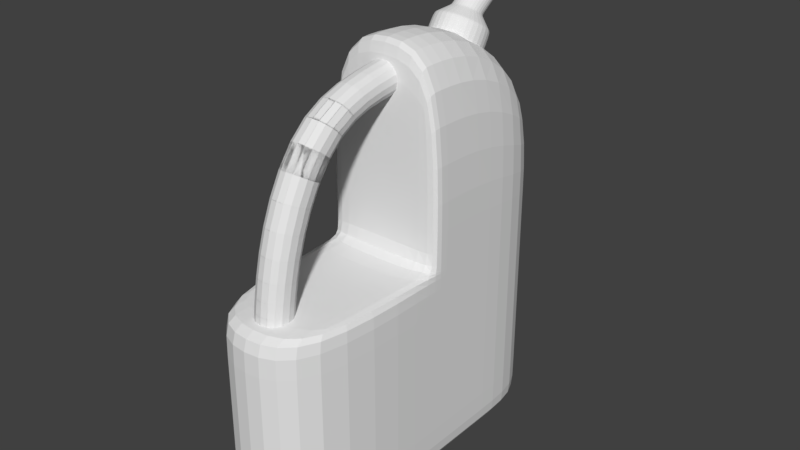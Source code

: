 # Source: garrafa_gasolina.blend  (saved by Blender 2.79.0; exported with 4.5.12 LTS)
import bpy
from mathutils import Matrix  # noqa: F401  (used for matrix-valued properties, if any)

bpy.ops.wm.read_factory_settings(use_empty=True)
scene = bpy.context.scene
scene.name = 'Scene'

# ---- collections
col_collection_1 = bpy.data.collections.new('Collection 1'); scene.collection.children.link(col_collection_1)

# ---- materials (node trees are filled in below, after node groups)
mat_plastico_garrafa = bpy.data.materials.new('Plastico_garrafa')
mat_plastico_garrafa.alpha_threshold = 0.0
mat_plastico_garrafa.use_transparent_shadow = False
mat_plastico_garrafa.roughness = 0.5
mat_metal_garrafa = bpy.data.materials.new('Metal_garrafa')
mat_metal_garrafa.alpha_threshold = 0.0
mat_metal_garrafa.use_transparent_shadow = False
mat_metal_garrafa.roughness = 0.5

# ---- material node trees

# ---- world
world_world = bpy.data.worlds.new('World'); scene.world = world_world
world_world.color = (0.05088, 0.05088, 0.05088)
world_world.use_sun_shadow = False
world_world.sun_shadow_jitter_overblur = 0.0
world_world.cycles.sampling_method = 'MANUAL'

# ---- meshes
me_plane = bpy.data.meshes.new('Plane')
me_plane.from_pydata([(1.0, -1.0, 0.3778), (1.0, -1.135, 0.0), (-1.159, 1.12, 0.0), (1.0, 1.12, 0.0), (-1.617, 0.0, 0.0), (-0.3121, -1.135, 0.0), (1.0, 0.0, 0.0), (-0.3121, 1.12, 0.0), (-0.3121, 0.0, 0.0), (-1.159, 1.0, 0.3778), (1.0, 1.0, 0.3778), (-1.527, 0.0, 0.3778), (-0.3121, -1.0, 0.3778), (1.0, 0.0, 0.3778), (-0.3121, 1.0, 0.3778), (-0.3121, 0.0, 0.3778), (1.0, 0.5, 0.3778), (1.0, 0.5, 0.0), (-1.617, 0.5, 0.0), (-1.527, 0.5, 0.3778), (-0.3121, 0.5, 0.3778), (-0.2328, -0.9854, -0.1135), (-0.2328, -0.9854, 0.1135), (-0.2328, -0.7584, -0.1135), (-0.2328, -0.7584, 0.1135), (-0.7167, -0.6876, -0.1135), (-0.7972, -0.9121, -0.1135), (-0.7972, -0.9121, 0.1135), (-0.7167, -0.6876, 0.1135), (-1.229, -0.3956, -0.1135), (-1.397, -0.5881, -0.1135), (-1.397, -0.5881, 0.1135), (-1.229, -0.3956, 0.1135), (-1.267, 0.0773, -0.1135), (-1.494, 0.0773, -0.1135), (-1.494, 0.0773, 0.1135), (-1.267, 0.0773, 0.1135), (0.9544, -1.135, 0.0), (0.9544, -1.0, 0.3778), (0.9544, 1.12, 0.0), (0.9544, 1.0, 0.3778), (0.9544, 0.0, 0.3778), (0.9544, 0.5, 0.3778), (-0.2608, -0.7543, 0.1135), (-0.2654, -0.9811, 0.1135), (-0.2654, -0.9811, -0.1135), (-0.2608, -0.7543, -0.1135), (-1.485, 0.04381, 0.1135), (-1.485, 0.04381, -0.1135), (-1.261, 0.05381, 0.1135), (-1.261, 0.05381, -0.1135), (-1.617, 0.03692, 0.0), (-1.527, 0.03692, 0.3778), (1.0, 0.03692, 0.3778), (1.0, 0.03692, 0.0), (-0.3121, 0.03692, 0.3778), (0.9544, 0.03692, 0.3778), (-0.2771, 1.12, 0.0), (-0.2771, 1.0, 0.3778), (-0.2771, 0.0, 0.3778), (-0.2771, 0.5, 0.3778), (-0.2771, -1.135, 0.0), (-0.2771, -1.0, 0.3778), (-0.2771, 0.03692, 0.3778), (-0.3407, 1.12, 0.0), (-0.3561, 0.0, 0.0), (-0.3407, 1.0, 0.3778), (-0.3531, 0.0, 0.3778), (-0.3531, 0.5, 0.3778), (-0.3531, 0.03692, 0.3778)], [], [(42, 16, 10, 40), (68, 20, 14, 66), (38, 0, 13, 41), (51, 4, 11, 52), (17, 3, 10, 16), (8, 5, 12, 15), (57, 7, 14, 58), (64, 2, 9, 66), (37, 1, 0, 38), (65, 8, 15, 67), (1, 6, 13, 0), (54, 17, 16, 53), (2, 18, 19, 9), (69, 55, 20, 68), (56, 53, 16, 42), (21, 23, 24, 22), (28, 25, 29, 32), (44, 43, 28, 27), (46, 45, 26, 25), (43, 46, 25, 28), (45, 44, 27, 26), (48, 47, 35, 34), (26, 27, 31, 30), (27, 28, 32, 31), (25, 26, 30, 29), (34, 35, 36, 33), (47, 49, 36, 35), (50, 48, 34, 33), (49, 50, 33, 36), (63, 56, 42, 60), (61, 37, 38, 62), (3, 39, 40, 10), (62, 38, 41, 59), (60, 42, 40, 58), (21, 22, 44, 45), (24, 23, 46, 43), (23, 21, 45, 46), (22, 24, 43, 44), (32, 29, 50, 49), (29, 30, 48, 50), (31, 32, 49, 47), (30, 31, 47, 48), (59, 41, 56, 63), (41, 13, 53, 56), (67, 15, 55, 69), (6, 54, 53, 13), (18, 51, 52, 19), (15, 59, 63, 55), (20, 60, 58, 14), (12, 62, 59, 15), (5, 61, 62, 12), (55, 63, 60, 20), (39, 57, 58, 40), (11, 67, 69, 52), (52, 69, 68, 19), (4, 65, 67, 11), (7, 64, 66, 14), (19, 68, 66, 9)])
me_plane.materials.append(mat_plastico_garrafa)
me_plane.use_remesh_preserve_volume = False
me_plane.use_remesh_preserve_attributes = False
me_plane.use_mirror_vertex_groups = False
me_plane.update()
me_cylinder = bpy.data.meshes.new('Cylinder')
me_cylinder.from_pydata([(-4.026e-08, 0.04426, -0.2749), (-3.939e-08, 0.2986, 0.105), (0.1341, -0.001912, -0.2439), (0.1341, 0.2524, 0.1359), (0.1897, -0.1134, -0.1693), (0.1897, 0.141, 0.2106), (0.1341, -0.2248, -0.0947), (0.1341, 0.02953, 0.2852), (-5.685e-08, -0.271, -0.06379), (-5.597e-08, -0.01664, 0.3161), (-0.1341, -0.2248, -0.0947), (-0.1341, 0.02953, 0.2852), (-0.1897, -0.1134, -0.1693), (-0.1897, 0.141, 0.2106), (-0.1341, -0.001912, -0.2439), (-0.1341, 0.2524, 0.1359), (0.07347, 0.2459, 0.2352), (-4.621e-08, 0.2712, 0.2182), (0.1039, 0.1848, 0.2761), (0.07347, 0.1238, 0.3169), (-5.529e-08, 0.09848, 0.3339), (-0.07347, 0.1238, 0.3169), (-0.1039, 0.1848, 0.2761), (-0.07347, 0.2459, 0.2352), (0.07347, 0.4031, 0.3474), (-4.489e-08, 0.4176, 0.3206), (0.1039, 0.3684, 0.4121), (0.07347, 0.3336, 0.4768), (-5.398e-08, 0.3192, 0.5036), (-0.07347, 0.3336, 0.4768), (-0.1039, 0.3684, 0.4121), (-0.07347, 0.4031, 0.3474), (0.07347, 0.6269, 0.4071), (-4.502e-08, 0.6301, 0.3768), (0.1039, 0.6192, 0.4801), (0.07347, 0.6115, 0.5532), (-5.41e-08, 0.6083, 0.5835), (-0.07347, 0.6115, 0.5532), (-0.1039, 0.6192, 0.4801), (-0.07347, 0.6269, 0.4071), (0.07347, 0.8751, 0.4077), (-4.371e-08, 0.8737, 0.3773), (0.1039, 0.8783, 0.4811), (0.07347, 0.8816, 0.5545), (-5.28e-08, 0.883, 0.5849), (-0.07347, 0.8816, 0.5545), (-0.1039, 0.8783, 0.4811), (-0.07347, 0.8751, 0.4077), (0.05865, 0.8757, 0.4225), (-4.444e-08, 0.8746, 0.3982), (0.08295, 0.8783, 0.4811), (0.05865, 0.8809, 0.5397), (-5.169e-08, 0.882, 0.564), (-0.05865, 0.8809, 0.5397), (-0.08295, 0.8783, 0.4811), (-0.05865, 0.8757, 0.4225), (0.05865, 0.6072, 0.4177), (-4.431e-08, 0.61, 0.3936), (0.08295, 0.6005, 0.476), (0.05865, 0.5938, 0.5342), (-5.156e-08, 0.591, 0.5584), (-0.05865, 0.5938, 0.5342), (-0.08295, 0.6005, 0.476), (-0.05865, 0.6072, 0.4177), (0.05865, 0.38, 0.349), (-4.411e-08, 0.3938, 0.329), (0.08295, 0.3465, 0.3972), (0.05865, 0.3131, 0.4454), (-5.136e-08, 0.2992, 0.4653), (-0.05865, 0.3131, 0.4454), (-0.08295, 0.3465, 0.3972), (-0.05865, 0.38, 0.349), (0.05865, 0.2109, 0.223), (-4.804e-08, 0.2309, 0.2092), (0.08295, 0.1627, 0.2564), (0.05865, 0.1144, 0.2897), (-5.529e-08, 0.09444, 0.3035), (-0.05865, 0.1144, 0.2897), (-0.08295, 0.1627, 0.2564), (-0.05865, 0.2109, 0.223), (0.05865, -0.04717, -0.1503), (-4.568e-08, -0.02719, -0.1641), (0.08295, -0.09542, -0.1169), (0.05865, -0.1437, -0.08354), (-5.293e-08, -0.1636, -0.06972), (-0.05865, -0.1437, -0.08354), (-0.08295, -0.09542, -0.1169), (-0.05865, -0.04717, -0.1503), (-3.962e-08, 0.2312, 0.004382), (0.1341, 0.1851, 0.03529), (0.1897, 0.07359, 0.1099), (0.1341, -0.03786, 0.1845), (-5.62e-08, -0.08403, 0.2155), (-0.1341, -0.03786, 0.1845), (-0.1897, 0.07359, 0.1099), (-0.1341, 0.1851, 0.03529), (0.1259, 0.04228, 0.2895), (-5.588e-08, -0.001061, 0.3185), (-0.1781, 0.1469, 0.2194), (-0.1259, 0.2516, 0.1494), (0.1259, 0.2516, 0.1494), (0.1781, 0.1469, 0.2194), (-0.1259, 0.04228, 0.2895), (-4.031e-08, 0.2949, 0.1204), (0.08402, 0.1074, 0.3114), (-0.1188, 0.1772, 0.2647), (0.08402, 0.247, 0.2179), (-5.541e-08, 0.07846, 0.3308), (-0.08402, 0.247, 0.2179), (0.1188, 0.1772, 0.2647), (-0.08402, 0.1074, 0.3114), (-4.502e-08, 0.2759, 0.1986), (-4.612e-08, 0.2809, 0.225), (0.07347, 0.2563, 0.2426), (-0.07347, 0.2563, 0.2426), (-0.07347, 0.1377, 0.3275), (-0.1039, 0.197, 0.2851), (0.07347, 0.1377, 0.3275), (-5.52e-08, 0.1131, 0.3451), (0.1039, 0.197, 0.2851), (0.07347, 0.8632, 0.4077), (0.1039, 0.8659, 0.4811), (-0.1039, 0.8659, 0.4811), (-0.07347, 0.8632, 0.4077), (-5.286e-08, 0.8698, 0.5848), (-0.07347, 0.8687, 0.5544), (0.07347, 0.8687, 0.5544), (-4.378e-08, 0.862, 0.3773)], [], [(88, 1, 3, 89), (89, 3, 5, 90), (90, 5, 7, 91), (91, 7, 9, 92), (92, 9, 11, 93), (93, 11, 13, 94), (107, 104, 19, 20), (94, 13, 15, 95), (95, 15, 1, 88), (0, 2, 4, 6, 8, 10, 12, 14), (113, 112, 25, 24), (108, 105, 22, 23), (109, 106, 16, 18), (110, 107, 20, 21), (111, 108, 23, 17), (106, 111, 17, 16), (104, 109, 18, 19), (105, 110, 21, 22), (31, 30, 38, 39), (112, 114, 31, 25), (116, 115, 29, 30), (118, 117, 27, 28), (119, 113, 24, 26), (114, 116, 30, 31), (115, 118, 28, 29), (117, 119, 26, 27), (121, 120, 40, 42), (29, 28, 36, 37), (27, 26, 34, 35), (24, 25, 33, 32), (25, 31, 39, 33), (30, 29, 37, 38), (28, 27, 35, 36), (26, 24, 32, 34), (41, 47, 55, 49), (123, 122, 46, 47), (125, 124, 44, 45), (126, 121, 42, 43), (120, 127, 41, 40), (127, 123, 47, 41), (122, 125, 45, 46), (124, 126, 43, 44), (51, 50, 58, 59), (46, 45, 53, 54), (44, 43, 51, 52), (42, 40, 48, 50), (47, 46, 54, 55), (45, 44, 52, 53), (43, 42, 50, 51), (40, 41, 49, 48), (63, 62, 70, 71), (48, 49, 57, 56), (49, 55, 63, 57), (54, 53, 61, 62), (52, 51, 59, 60), (50, 48, 56, 58), (55, 54, 62, 63), (53, 52, 60, 61), (68, 67, 75, 76), (61, 60, 68, 69), (59, 58, 66, 67), (56, 57, 65, 64), (57, 63, 71, 65), (62, 61, 69, 70), (60, 59, 67, 68), (58, 56, 64, 66), (73, 79, 87, 81), (66, 64, 72, 74), (71, 70, 78, 79), (69, 68, 76, 77), (67, 66, 74, 75), (64, 65, 73, 72), (65, 71, 79, 73), (70, 69, 77, 78), (80, 81, 87, 86, 85, 84, 83, 82), (78, 77, 85, 86), (76, 75, 83, 84), (74, 72, 80, 82), (79, 78, 86, 87), (77, 76, 84, 85), (75, 74, 82, 83), (72, 73, 81, 80), (14, 95, 88, 0), (12, 94, 95, 14), (10, 93, 94, 12), (8, 92, 93, 10), (6, 91, 92, 8), (4, 90, 91, 6), (2, 89, 90, 4), (0, 88, 89, 2), (13, 11, 102, 98), (7, 5, 101, 96), (3, 1, 103, 100), (1, 15, 99, 103), (11, 9, 97, 102), (5, 3, 100, 101), (15, 13, 98, 99), (9, 7, 96, 97), (98, 102, 110, 105), (96, 101, 109, 104), (100, 103, 111, 106), (103, 99, 108, 111), (102, 97, 107, 110), (101, 100, 106, 109), (99, 98, 105, 108), (97, 96, 104, 107), (19, 18, 119, 117), (21, 20, 118, 115), (23, 22, 116, 114), (18, 16, 113, 119), (20, 19, 117, 118), (22, 21, 115, 116), (17, 23, 114, 112), (16, 17, 112, 113), (36, 35, 126, 124), (38, 37, 125, 122), (33, 39, 123, 127), (32, 33, 127, 120), (35, 34, 121, 126), (37, 36, 124, 125), (39, 38, 122, 123), (34, 32, 120, 121)])
me_cylinder.materials.append(mat_metal_garrafa)
me_cylinder.use_remesh_preserve_volume = False
me_cylinder.use_remesh_preserve_attributes = False
me_cylinder.use_mirror_vertex_groups = False
me_cylinder.update()

# ---- objects
ob_plane = bpy.data.objects.new('Plane', me_plane)
ob_cylinder = bpy.data.objects.new('Cylinder', me_cylinder)

# ---- transforms, parenting, visibility, modifiers, constraints
ob_plane.location = (0.0, 0.0, 0.0)
ob_plane.rotation_euler = (-0.0, 1.571, 0.0)
ob_plane.lineart.crease_threshold = 0.0
_m = ob_plane.modifiers.new('Mirror', 'MIRROR')
_m.use_axis = (False, False, True)
_m.use_clip = True
_m = ob_plane.modifiers.new('Subsurf', 'SUBSURF')
_m.uv_smooth = 'PRESERVE_CORNERS'
_m.quality = 2
_m.levels = 4
_m.show_only_control_edges = False
ob_cylinder.parent = ob_plane
ob_cylinder.matrix_parent_inverse = Matrix(((7.55e-08, 0.0, -1.0, 0.0), (0.0, 1.0, 0.0, 0.0), (1.0, 0.0, 7.55e-08, 0.0), (0.0, 0.0, 0.0, 1.0)))
ob_cylinder.location = (2.872e-16, 0.5574, 1.294)
ob_cylinder.lineart.crease_threshold = 0.0
_m = ob_cylinder.modifiers.new('Subsurf', 'SUBSURF')
_m.uv_smooth = 'PRESERVE_CORNERS'
_m.quality = 2
_m.levels = 3
_m.show_only_control_edges = False

# ---- collection membership
col_collection_1.objects.link(ob_plane)
col_collection_1.objects.link(ob_cylinder)

# ---- scene / render settings (as saved in the file)
scene.frame_start = 1; scene.frame_end = 250; scene.frame_set(1)
scene.render.engine = 'BLENDER_EEVEE_NEXT'
scene.render.resolution_percentage = 50
scene.render.dither_intensity = 0.0
scene.cycles.use_denoising = False
scene.cycles.samples = 128
scene.cycles.sampling_pattern = 'TABULATED_SOBOL'
scene.cycles.use_adaptive_sampling = False
scene.cycles.use_light_tree = False
scene.cycles.blur_glossy = 0.0
scene.cycles.sample_clamp_indirect = 0.0
scene.view_settings.view_transform = 'Standard'
bpy.context.view_layer.update()

# ---- added for rendering (the .blend has no active camera and no usable light): camera, sun
cam_auto = bpy.data.cameras.new('AutoCamera')
cam_auto.lens = 50.0
cam_auto.sensor_width = 36.0
cam_auto.clip_end = 1000.0
ob_auto_camera = bpy.data.objects.new('AutoCamera', cam_auto)
scene.collection.objects.link(ob_auto_camera)
ob_auto_camera.location = (3.64096, -4.21626, 3.35198)
ob_auto_camera.rotation_euler = (1.09748, -7.21219e-08, 0.694738)
scene.camera = ob_auto_camera
light_auto_sun = bpy.data.lights.new('AutoSun', 'SUN')
light_auto_sun.energy = 3.0
light_auto_sun.angle = 0.0523599
ob_auto_sun = bpy.data.objects.new('AutoSun', light_auto_sun)
scene.collection.objects.link(ob_auto_sun)
ob_auto_sun.rotation_euler = (0.872665, 0.174533, 0.523599)
bpy.context.view_layer.update()
